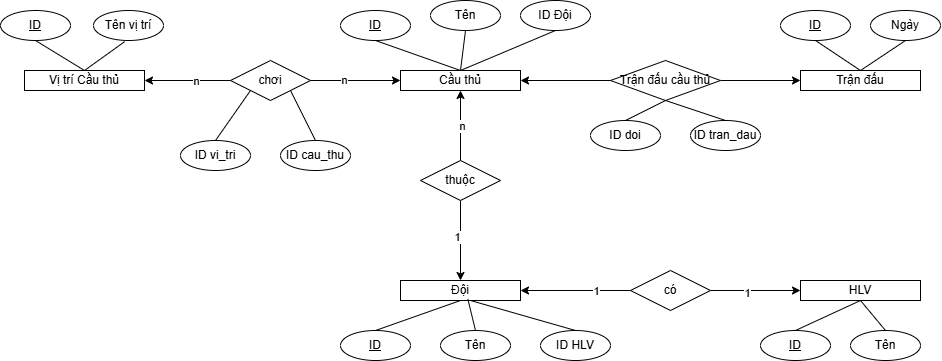

The diagram above was exported from draw.io. Its source (the exported page's mxGraphModel, read from the mxfile embedded in the PNG):
<mxGraphModel dx="1889" dy="594" grid="1" gridSize="10" guides="1" tooltips="1" connect="1" arrows="1" fold="1" page="1" pageScale="1" pageWidth="827" pageHeight="1169" math="0" shadow="0">
  <root>
    <mxCell id="0" />
    <mxCell id="1" parent="0" />
    <mxCell id="gOVT_yPAU34yeHoPgFX7-3" value="Đội" style="rounded=0;whiteSpace=wrap;html=1;" parent="1" vertex="1">
      <mxGeometry x="60" y="390" width="120" height="20" as="geometry" />
    </mxCell>
    <mxCell id="gOVT_yPAU34yeHoPgFX7-4" value="Trận đấu" style="rounded=0;whiteSpace=wrap;html=1;" parent="1" vertex="1">
      <mxGeometry x="460" y="180" width="120" height="20" as="geometry" />
    </mxCell>
    <mxCell id="gOVT_yPAU34yeHoPgFX7-7" value="&lt;u&gt;ID&lt;/u&gt;" style="ellipse;whiteSpace=wrap;html=1;" parent="1" vertex="1">
      <mxGeometry y="440" width="70" height="30" as="geometry" />
    </mxCell>
    <mxCell id="gOVT_yPAU34yeHoPgFX7-8" value="&lt;u&gt;ID&lt;/u&gt;" style="ellipse;whiteSpace=wrap;html=1;" parent="1" vertex="1">
      <mxGeometry x="440" y="120" width="70" height="30" as="geometry" />
    </mxCell>
    <mxCell id="gOVT_yPAU34yeHoPgFX7-14" value="Tên" style="ellipse;whiteSpace=wrap;html=1;" parent="1" vertex="1">
      <mxGeometry x="100" y="440" width="70" height="30" as="geometry" />
    </mxCell>
    <mxCell id="gOVT_yPAU34yeHoPgFX7-15" value="ID HLV" style="ellipse;whiteSpace=wrap;html=1;" parent="1" vertex="1">
      <mxGeometry x="200" y="440" width="70" height="30" as="geometry" />
    </mxCell>
    <mxCell id="gOVT_yPAU34yeHoPgFX7-16" value="Ngày" style="ellipse;whiteSpace=wrap;html=1;" parent="1" vertex="1">
      <mxGeometry x="530" y="120" width="70" height="30" as="geometry" />
    </mxCell>
    <mxCell id="gOVT_yPAU34yeHoPgFX7-19" value="" style="group" parent="1" vertex="1" connectable="0">
      <mxGeometry x="20" y="120" width="270" height="80" as="geometry" />
    </mxCell>
    <mxCell id="gOVT_yPAU34yeHoPgFX7-1" value="Cầu thủ" style="rounded=0;whiteSpace=wrap;html=1;" parent="gOVT_yPAU34yeHoPgFX7-19" vertex="1">
      <mxGeometry x="40" y="60" width="120" height="20" as="geometry" />
    </mxCell>
    <mxCell id="gOVT_yPAU34yeHoPgFX7-5" value="&lt;u&gt;ID&lt;/u&gt;" style="ellipse;whiteSpace=wrap;html=1;" parent="gOVT_yPAU34yeHoPgFX7-19" vertex="1">
      <mxGeometry x="-20" width="70" height="30" as="geometry" />
    </mxCell>
    <mxCell id="gOVT_yPAU34yeHoPgFX7-6" value="Tên" style="ellipse;whiteSpace=wrap;html=1;" parent="gOVT_yPAU34yeHoPgFX7-19" vertex="1">
      <mxGeometry x="70" y="-10" width="70" height="30" as="geometry" />
    </mxCell>
    <mxCell id="gOVT_yPAU34yeHoPgFX7-11" value="ID Đội" style="ellipse;whiteSpace=wrap;html=1;" parent="gOVT_yPAU34yeHoPgFX7-19" vertex="1">
      <mxGeometry x="160" y="-10" width="70" height="30" as="geometry" />
    </mxCell>
    <mxCell id="ilxsJ5mP22Qk0Bv3C9CD-12" value="" style="endArrow=none;html=1;rounded=0;exitX=0.5;exitY=1;exitDx=0;exitDy=0;entryX=0.5;entryY=0;entryDx=0;entryDy=0;" parent="gOVT_yPAU34yeHoPgFX7-19" source="gOVT_yPAU34yeHoPgFX7-5" target="gOVT_yPAU34yeHoPgFX7-1" edge="1">
      <mxGeometry width="50" height="50" relative="1" as="geometry">
        <mxPoint x="390" y="120" as="sourcePoint" />
        <mxPoint x="440" y="70" as="targetPoint" />
      </mxGeometry>
    </mxCell>
    <mxCell id="ilxsJ5mP22Qk0Bv3C9CD-13" value="" style="endArrow=none;html=1;rounded=0;exitX=0.5;exitY=0;exitDx=0;exitDy=0;entryX=0.5;entryY=1;entryDx=0;entryDy=0;" parent="gOVT_yPAU34yeHoPgFX7-19" source="gOVT_yPAU34yeHoPgFX7-1" target="gOVT_yPAU34yeHoPgFX7-6" edge="1">
      <mxGeometry width="50" height="50" relative="1" as="geometry">
        <mxPoint x="390" y="120" as="sourcePoint" />
        <mxPoint x="440" y="70" as="targetPoint" />
      </mxGeometry>
    </mxCell>
    <mxCell id="ilxsJ5mP22Qk0Bv3C9CD-14" value="" style="endArrow=none;html=1;rounded=0;exitX=0.5;exitY=0;exitDx=0;exitDy=0;entryX=0.5;entryY=1;entryDx=0;entryDy=0;" parent="gOVT_yPAU34yeHoPgFX7-19" source="gOVT_yPAU34yeHoPgFX7-1" target="gOVT_yPAU34yeHoPgFX7-11" edge="1">
      <mxGeometry width="50" height="50" relative="1" as="geometry">
        <mxPoint x="390" y="120" as="sourcePoint" />
        <mxPoint x="440" y="70" as="targetPoint" />
      </mxGeometry>
    </mxCell>
    <mxCell id="ilxsJ5mP22Qk0Bv3C9CD-5" style="edgeStyle=orthogonalEdgeStyle;rounded=0;orthogonalLoop=1;jettySize=auto;html=1;entryX=1;entryY=0.5;entryDx=0;entryDy=0;" parent="1" source="ilxsJ5mP22Qk0Bv3C9CD-1" target="gOVT_yPAU34yeHoPgFX7-3" edge="1">
      <mxGeometry relative="1" as="geometry" />
    </mxCell>
    <mxCell id="ilxsJ5mP22Qk0Bv3C9CD-9" value="1" style="edgeLabel;html=1;align=center;verticalAlign=middle;resizable=0;points=[];" parent="ilxsJ5mP22Qk0Bv3C9CD-5" vertex="1" connectable="0">
      <mxGeometry x="-0.3782" relative="1" as="geometry">
        <mxPoint as="offset" />
      </mxGeometry>
    </mxCell>
    <mxCell id="ilxsJ5mP22Qk0Bv3C9CD-6" style="edgeStyle=orthogonalEdgeStyle;rounded=0;orthogonalLoop=1;jettySize=auto;html=1;entryX=0;entryY=0.5;entryDx=0;entryDy=0;" parent="1" source="ilxsJ5mP22Qk0Bv3C9CD-1" target="gOVT_yPAU34yeHoPgFX7-2" edge="1">
      <mxGeometry relative="1" as="geometry" />
    </mxCell>
    <mxCell id="ilxsJ5mP22Qk0Bv3C9CD-10" value="1" style="edgeLabel;html=1;align=center;verticalAlign=middle;resizable=0;points=[];" parent="ilxsJ5mP22Qk0Bv3C9CD-6" vertex="1" connectable="0">
      <mxGeometry x="-0.1778" y="-2" relative="1" as="geometry">
        <mxPoint as="offset" />
      </mxGeometry>
    </mxCell>
    <mxCell id="ilxsJ5mP22Qk0Bv3C9CD-1" value="có" style="rhombus;whiteSpace=wrap;html=1;" parent="1" vertex="1">
      <mxGeometry x="290" y="380" width="80" height="40" as="geometry" />
    </mxCell>
    <mxCell id="gOVT_yPAU34yeHoPgFX7-2" value="HLV" style="rounded=0;whiteSpace=wrap;html=1;" parent="1" vertex="1">
      <mxGeometry x="460" y="390" width="120" height="20" as="geometry" />
    </mxCell>
    <mxCell id="gOVT_yPAU34yeHoPgFX7-12" value="Tên" style="ellipse;whiteSpace=wrap;html=1;" parent="1" vertex="1">
      <mxGeometry x="510" y="440" width="70" height="30" as="geometry" />
    </mxCell>
    <mxCell id="gOVT_yPAU34yeHoPgFX7-9" value="&lt;u&gt;ID&lt;/u&gt;" style="ellipse;whiteSpace=wrap;html=1;" parent="1" vertex="1">
      <mxGeometry x="420" y="440" width="70" height="30" as="geometry" />
    </mxCell>
    <mxCell id="ilxsJ5mP22Qk0Bv3C9CD-2" value="" style="endArrow=none;html=1;rounded=0;exitX=0.5;exitY=0;exitDx=0;exitDy=0;entryX=0.5;entryY=1;entryDx=0;entryDy=0;" parent="1" source="gOVT_yPAU34yeHoPgFX7-7" target="gOVT_yPAU34yeHoPgFX7-3" edge="1">
      <mxGeometry width="50" height="50" relative="1" as="geometry">
        <mxPoint x="210" y="430" as="sourcePoint" />
        <mxPoint x="260" y="380" as="targetPoint" />
      </mxGeometry>
    </mxCell>
    <mxCell id="ilxsJ5mP22Qk0Bv3C9CD-3" value="" style="endArrow=none;html=1;rounded=0;exitX=0.5;exitY=0;exitDx=0;exitDy=0;entryX=0.561;entryY=0.922;entryDx=0;entryDy=0;entryPerimeter=0;" parent="1" source="gOVT_yPAU34yeHoPgFX7-14" target="gOVT_yPAU34yeHoPgFX7-3" edge="1">
      <mxGeometry width="50" height="50" relative="1" as="geometry">
        <mxPoint x="210" y="430" as="sourcePoint" />
        <mxPoint x="260" y="380" as="targetPoint" />
      </mxGeometry>
    </mxCell>
    <mxCell id="ilxsJ5mP22Qk0Bv3C9CD-4" value="" style="endArrow=none;html=1;rounded=0;exitX=0.5;exitY=0;exitDx=0;exitDy=0;entryX=0.5;entryY=1;entryDx=0;entryDy=0;" parent="1" source="gOVT_yPAU34yeHoPgFX7-15" edge="1">
      <mxGeometry width="50" height="50" relative="1" as="geometry">
        <mxPoint x="250" y="430" as="sourcePoint" />
        <mxPoint x="130" y="410" as="targetPoint" />
      </mxGeometry>
    </mxCell>
    <mxCell id="ilxsJ5mP22Qk0Bv3C9CD-7" value="" style="endArrow=none;html=1;rounded=0;exitX=0.5;exitY=0;exitDx=0;exitDy=0;entryX=0.5;entryY=1;entryDx=0;entryDy=0;" parent="1" source="gOVT_yPAU34yeHoPgFX7-9" target="gOVT_yPAU34yeHoPgFX7-2" edge="1">
      <mxGeometry width="50" height="50" relative="1" as="geometry">
        <mxPoint x="320" y="420" as="sourcePoint" />
        <mxPoint x="370" y="370" as="targetPoint" />
      </mxGeometry>
    </mxCell>
    <mxCell id="ilxsJ5mP22Qk0Bv3C9CD-8" value="" style="endArrow=none;html=1;rounded=0;exitX=0.5;exitY=0;exitDx=0;exitDy=0;entryX=0.5;entryY=1;entryDx=0;entryDy=0;" parent="1" source="gOVT_yPAU34yeHoPgFX7-12" target="gOVT_yPAU34yeHoPgFX7-2" edge="1">
      <mxGeometry width="50" height="50" relative="1" as="geometry">
        <mxPoint x="320" y="420" as="sourcePoint" />
        <mxPoint x="520" y="410" as="targetPoint" />
      </mxGeometry>
    </mxCell>
    <mxCell id="ilxsJ5mP22Qk0Bv3C9CD-16" style="edgeStyle=orthogonalEdgeStyle;rounded=0;orthogonalLoop=1;jettySize=auto;html=1;entryX=0.5;entryY=1;entryDx=0;entryDy=0;" parent="1" source="ilxsJ5mP22Qk0Bv3C9CD-15" target="gOVT_yPAU34yeHoPgFX7-1" edge="1">
      <mxGeometry relative="1" as="geometry" />
    </mxCell>
    <mxCell id="ilxsJ5mP22Qk0Bv3C9CD-19" value="n" style="edgeLabel;html=1;align=center;verticalAlign=middle;resizable=0;points=[];" parent="ilxsJ5mP22Qk0Bv3C9CD-16" vertex="1" connectable="0">
      <mxGeometry x="-0.0204" y="-1" relative="1" as="geometry">
        <mxPoint as="offset" />
      </mxGeometry>
    </mxCell>
    <mxCell id="ilxsJ5mP22Qk0Bv3C9CD-17" style="edgeStyle=orthogonalEdgeStyle;rounded=0;orthogonalLoop=1;jettySize=auto;html=1;entryX=0.5;entryY=0;entryDx=0;entryDy=0;" parent="1" source="ilxsJ5mP22Qk0Bv3C9CD-15" target="gOVT_yPAU34yeHoPgFX7-3" edge="1">
      <mxGeometry relative="1" as="geometry" />
    </mxCell>
    <mxCell id="ilxsJ5mP22Qk0Bv3C9CD-18" value="1" style="edgeLabel;html=1;align=center;verticalAlign=middle;resizable=0;points=[];" parent="ilxsJ5mP22Qk0Bv3C9CD-17" vertex="1" connectable="0">
      <mxGeometry x="-0.0952" y="-4" relative="1" as="geometry">
        <mxPoint as="offset" />
      </mxGeometry>
    </mxCell>
    <mxCell id="ilxsJ5mP22Qk0Bv3C9CD-15" value="thuộc" style="rhombus;whiteSpace=wrap;html=1;" parent="1" vertex="1">
      <mxGeometry x="80" y="270" width="80" height="40" as="geometry" />
    </mxCell>
    <mxCell id="ilxsJ5mP22Qk0Bv3C9CD-21" style="edgeStyle=orthogonalEdgeStyle;rounded=0;orthogonalLoop=1;jettySize=auto;html=1;entryX=0;entryY=0.5;entryDx=0;entryDy=0;" parent="1" source="ilxsJ5mP22Qk0Bv3C9CD-20" target="gOVT_yPAU34yeHoPgFX7-4" edge="1">
      <mxGeometry relative="1" as="geometry" />
    </mxCell>
    <mxCell id="ilxsJ5mP22Qk0Bv3C9CD-20" value="Trận đấu cầu thủ" style="rhombus;whiteSpace=wrap;html=1;" parent="1" vertex="1">
      <mxGeometry x="270" y="170" width="110" height="40" as="geometry" />
    </mxCell>
    <mxCell id="ilxsJ5mP22Qk0Bv3C9CD-23" value="" style="endArrow=classic;html=1;rounded=0;exitX=0;exitY=0.5;exitDx=0;exitDy=0;entryX=1;entryY=0.5;entryDx=0;entryDy=0;" parent="1" source="ilxsJ5mP22Qk0Bv3C9CD-20" target="gOVT_yPAU34yeHoPgFX7-1" edge="1">
      <mxGeometry width="50" height="50" relative="1" as="geometry">
        <mxPoint x="270" y="210" as="sourcePoint" />
        <mxPoint x="320" y="160" as="targetPoint" />
      </mxGeometry>
    </mxCell>
    <mxCell id="ilxsJ5mP22Qk0Bv3C9CD-24" value="" style="endArrow=none;html=1;rounded=0;exitX=0.5;exitY=1;exitDx=0;exitDy=0;entryX=0.5;entryY=0;entryDx=0;entryDy=0;" parent="1" source="gOVT_yPAU34yeHoPgFX7-8" target="gOVT_yPAU34yeHoPgFX7-4" edge="1">
      <mxGeometry width="50" height="50" relative="1" as="geometry">
        <mxPoint x="540" y="190" as="sourcePoint" />
        <mxPoint x="590" y="140" as="targetPoint" />
      </mxGeometry>
    </mxCell>
    <mxCell id="ilxsJ5mP22Qk0Bv3C9CD-25" value="" style="endArrow=none;html=1;rounded=0;exitX=0.5;exitY=0;exitDx=0;exitDy=0;entryX=0.5;entryY=1;entryDx=0;entryDy=0;" parent="1" source="gOVT_yPAU34yeHoPgFX7-4" target="gOVT_yPAU34yeHoPgFX7-16" edge="1">
      <mxGeometry width="50" height="50" relative="1" as="geometry">
        <mxPoint x="540" y="190" as="sourcePoint" />
        <mxPoint x="590" y="140" as="targetPoint" />
      </mxGeometry>
    </mxCell>
    <mxCell id="ilxsJ5mP22Qk0Bv3C9CD-26" value="ID doi" style="ellipse;whiteSpace=wrap;html=1;" parent="1" vertex="1">
      <mxGeometry x="250" y="230" width="70" height="30" as="geometry" />
    </mxCell>
    <mxCell id="ilxsJ5mP22Qk0Bv3C9CD-27" value="ID tran_dau" style="ellipse;whiteSpace=wrap;html=1;" parent="1" vertex="1">
      <mxGeometry x="350" y="230" width="70" height="30" as="geometry" />
    </mxCell>
    <mxCell id="ilxsJ5mP22Qk0Bv3C9CD-30" value="" style="group" parent="1" vertex="1" connectable="0">
      <mxGeometry x="-340" y="120" width="163" height="80" as="geometry" />
    </mxCell>
    <mxCell id="gOVT_yPAU34yeHoPgFX7-17" value="Vị trí Cầu thủ" style="rounded=0;whiteSpace=wrap;html=1;" parent="ilxsJ5mP22Qk0Bv3C9CD-30" vertex="1">
      <mxGeometry x="24" y="60" width="120" height="20" as="geometry" />
    </mxCell>
    <mxCell id="gOVT_yPAU34yeHoPgFX7-20" value="&lt;u&gt;ID&lt;/u&gt;" style="ellipse;whiteSpace=wrap;html=1;" parent="ilxsJ5mP22Qk0Bv3C9CD-30" vertex="1">
      <mxGeometry width="70" height="30" as="geometry" />
    </mxCell>
    <mxCell id="gOVT_yPAU34yeHoPgFX7-21" value="Tên vị trí" style="ellipse;whiteSpace=wrap;html=1;" parent="ilxsJ5mP22Qk0Bv3C9CD-30" vertex="1">
      <mxGeometry x="93" width="70" height="30" as="geometry" />
    </mxCell>
    <mxCell id="ilxsJ5mP22Qk0Bv3C9CD-11" style="edgeStyle=orthogonalEdgeStyle;rounded=0;orthogonalLoop=1;jettySize=auto;html=1;exitX=0.5;exitY=1;exitDx=0;exitDy=0;" parent="ilxsJ5mP22Qk0Bv3C9CD-30" source="gOVT_yPAU34yeHoPgFX7-21" target="gOVT_yPAU34yeHoPgFX7-21" edge="1">
      <mxGeometry relative="1" as="geometry" />
    </mxCell>
    <mxCell id="ilxsJ5mP22Qk0Bv3C9CD-28" value="" style="endArrow=none;html=1;rounded=0;exitX=0.5;exitY=1;exitDx=0;exitDy=0;entryX=0.5;entryY=0;entryDx=0;entryDy=0;" parent="ilxsJ5mP22Qk0Bv3C9CD-30" source="gOVT_yPAU34yeHoPgFX7-20" target="gOVT_yPAU34yeHoPgFX7-17" edge="1">
      <mxGeometry width="50" height="50" relative="1" as="geometry">
        <mxPoint x="23" y="120" as="sourcePoint" />
        <mxPoint x="73" y="70" as="targetPoint" />
      </mxGeometry>
    </mxCell>
    <mxCell id="ilxsJ5mP22Qk0Bv3C9CD-29" value="" style="endArrow=none;html=1;rounded=0;entryX=0.445;entryY=1.038;entryDx=0;entryDy=0;entryPerimeter=0;exitX=0.5;exitY=0;exitDx=0;exitDy=0;" parent="ilxsJ5mP22Qk0Bv3C9CD-30" source="gOVT_yPAU34yeHoPgFX7-17" target="gOVT_yPAU34yeHoPgFX7-21" edge="1">
      <mxGeometry width="50" height="50" relative="1" as="geometry">
        <mxPoint x="23" y="120" as="sourcePoint" />
        <mxPoint x="73" y="70" as="targetPoint" />
      </mxGeometry>
    </mxCell>
    <mxCell id="0dyo9t8CXxUkWWoKC87y-2" style="edgeStyle=orthogonalEdgeStyle;rounded=0;orthogonalLoop=1;jettySize=auto;html=1;" parent="1" source="0dyo9t8CXxUkWWoKC87y-1" target="gOVT_yPAU34yeHoPgFX7-17" edge="1">
      <mxGeometry relative="1" as="geometry" />
    </mxCell>
    <mxCell id="0dyo9t8CXxUkWWoKC87y-4" value="n" style="edgeLabel;html=1;align=center;verticalAlign=middle;resizable=0;points=[];" parent="0dyo9t8CXxUkWWoKC87y-2" vertex="1" connectable="0">
      <mxGeometry x="-0.192" relative="1" as="geometry">
        <mxPoint as="offset" />
      </mxGeometry>
    </mxCell>
    <mxCell id="0dyo9t8CXxUkWWoKC87y-3" style="edgeStyle=orthogonalEdgeStyle;rounded=0;orthogonalLoop=1;jettySize=auto;html=1;entryX=0;entryY=0.5;entryDx=0;entryDy=0;" parent="1" source="0dyo9t8CXxUkWWoKC87y-1" target="gOVT_yPAU34yeHoPgFX7-1" edge="1">
      <mxGeometry relative="1" as="geometry" />
    </mxCell>
    <mxCell id="0dyo9t8CXxUkWWoKC87y-5" value="n" style="edgeLabel;html=1;align=center;verticalAlign=middle;resizable=0;points=[];" parent="0dyo9t8CXxUkWWoKC87y-3" vertex="1" connectable="0">
      <mxGeometry x="-0.2645" y="1" relative="1" as="geometry">
        <mxPoint as="offset" />
      </mxGeometry>
    </mxCell>
    <mxCell id="0dyo9t8CXxUkWWoKC87y-1" value="chơi" style="rhombus;whiteSpace=wrap;html=1;" parent="1" vertex="1">
      <mxGeometry x="-110" y="170" width="80" height="40" as="geometry" />
    </mxCell>
    <mxCell id="0dyo9t8CXxUkWWoKC87y-6" value="ID vi_tri" style="ellipse;whiteSpace=wrap;html=1;" parent="1" vertex="1">
      <mxGeometry x="-160" y="250" width="70" height="30" as="geometry" />
    </mxCell>
    <mxCell id="0dyo9t8CXxUkWWoKC87y-7" value="ID cau_thu" style="ellipse;whiteSpace=wrap;html=1;" parent="1" vertex="1">
      <mxGeometry x="-60" y="250" width="70" height="30" as="geometry" />
    </mxCell>
    <mxCell id="0dyo9t8CXxUkWWoKC87y-8" value="" style="endArrow=none;html=1;rounded=0;exitX=0.5;exitY=0;exitDx=0;exitDy=0;entryX=0;entryY=1;entryDx=0;entryDy=0;" parent="1" source="0dyo9t8CXxUkWWoKC87y-6" target="0dyo9t8CXxUkWWoKC87y-1" edge="1">
      <mxGeometry width="50" height="50" relative="1" as="geometry">
        <mxPoint x="-90" y="250" as="sourcePoint" />
        <mxPoint x="-40" y="200" as="targetPoint" />
      </mxGeometry>
    </mxCell>
    <mxCell id="0dyo9t8CXxUkWWoKC87y-9" value="" style="endArrow=none;html=1;rounded=0;exitX=0.5;exitY=0;exitDx=0;exitDy=0;entryX=1;entryY=1;entryDx=0;entryDy=0;" parent="1" source="0dyo9t8CXxUkWWoKC87y-7" target="0dyo9t8CXxUkWWoKC87y-1" edge="1">
      <mxGeometry width="50" height="50" relative="1" as="geometry">
        <mxPoint x="-90" y="250" as="sourcePoint" />
        <mxPoint x="-40" y="200" as="targetPoint" />
      </mxGeometry>
    </mxCell>
    <mxCell id="0dyo9t8CXxUkWWoKC87y-10" value="" style="endArrow=none;html=1;rounded=0;exitX=0.5;exitY=0;exitDx=0;exitDy=0;entryX=0.5;entryY=1;entryDx=0;entryDy=0;" parent="1" source="ilxsJ5mP22Qk0Bv3C9CD-26" target="ilxsJ5mP22Qk0Bv3C9CD-20" edge="1">
      <mxGeometry width="50" height="50" relative="1" as="geometry">
        <mxPoint x="250" y="240" as="sourcePoint" />
        <mxPoint x="300" y="190" as="targetPoint" />
      </mxGeometry>
    </mxCell>
    <mxCell id="0dyo9t8CXxUkWWoKC87y-11" value="" style="endArrow=none;html=1;rounded=0;exitX=0.5;exitY=0;exitDx=0;exitDy=0;entryX=0.5;entryY=1;entryDx=0;entryDy=0;" parent="1" source="ilxsJ5mP22Qk0Bv3C9CD-27" target="ilxsJ5mP22Qk0Bv3C9CD-20" edge="1">
      <mxGeometry width="50" height="50" relative="1" as="geometry">
        <mxPoint x="250" y="240" as="sourcePoint" />
        <mxPoint x="300" y="190" as="targetPoint" />
      </mxGeometry>
    </mxCell>
  </root>
</mxGraphModel>